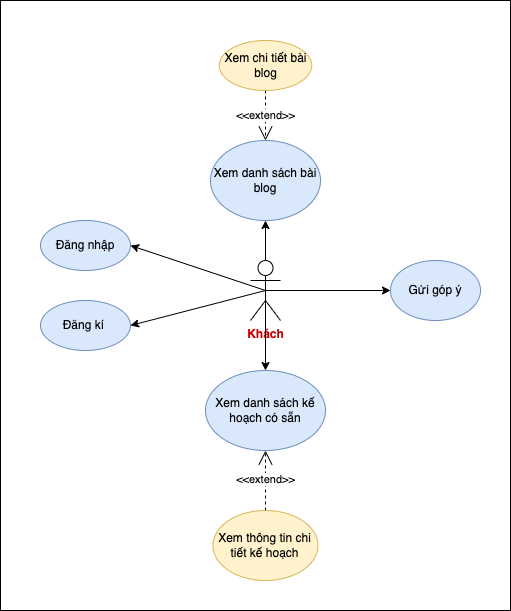

The diagram above was exported from draw.io. Its source (the exported page's mxGraphModel, read from the mxfile embedded in the PNG):
<mxGraphModel dx="1209" dy="791" grid="1" gridSize="10" guides="1" tooltips="1" connect="1" arrows="1" fold="1" page="1" pageScale="1" pageWidth="827" pageHeight="1169" math="0" shadow="0">
  <root>
    <mxCell id="0" />
    <mxCell id="1" parent="0" />
    <mxCell id="Or3WltaKIPJRBcokL6q9-17" value="" style="rounded=0;whiteSpace=wrap;html=1;" vertex="1" parent="1">
      <mxGeometry x="120" y="30" width="510" height="610" as="geometry" />
    </mxCell>
    <mxCell id="Or3WltaKIPJRBcokL6q9-1" value="&lt;b&gt;&lt;font&gt;Khách&lt;/font&gt;&lt;/b&gt;" style="shape=umlActor;verticalLabelPosition=bottom;verticalAlign=top;html=1;outlineConnect=0;fontColor=#CC0000;" vertex="1" parent="1">
      <mxGeometry x="370" y="290" width="30" height="60" as="geometry" />
    </mxCell>
    <mxCell id="Or3WltaKIPJRBcokL6q9-2" value="Đăng nhập" style="ellipse;whiteSpace=wrap;html=1;fillColor=#dae8fc;strokeColor=#6c8ebf;" vertex="1" parent="1">
      <mxGeometry x="160" y="250" width="90" height="50" as="geometry" />
    </mxCell>
    <mxCell id="Or3WltaKIPJRBcokL6q9-3" value="Đăng kí&amp;nbsp;" style="ellipse;whiteSpace=wrap;html=1;fillColor=#dae8fc;strokeColor=#6c8ebf;" vertex="1" parent="1">
      <mxGeometry x="160" y="330" width="90" height="50" as="geometry" />
    </mxCell>
    <mxCell id="Or3WltaKIPJRBcokL6q9-4" value="Xem danh sách bài blog" style="ellipse;whiteSpace=wrap;html=1;labelBackgroundColor=none;fillColor=#dae8fc;strokeColor=#6c8ebf;" vertex="1" parent="1">
      <mxGeometry x="330" y="170" width="110" height="80" as="geometry" />
    </mxCell>
    <mxCell id="Or3WltaKIPJRBcokL6q9-5" value="Xem danh sách kế hoạch có sẵn" style="ellipse;whiteSpace=wrap;html=1;fillColor=#dae8fc;strokeColor=#6c8ebf;" vertex="1" parent="1">
      <mxGeometry x="325" y="400" width="120" height="80" as="geometry" />
    </mxCell>
    <mxCell id="Or3WltaKIPJRBcokL6q9-6" value="Gửi góp ý" style="ellipse;whiteSpace=wrap;html=1;fillColor=#dae8fc;strokeColor=#6c8ebf;" vertex="1" parent="1">
      <mxGeometry x="510" y="290" width="90" height="60" as="geometry" />
    </mxCell>
    <mxCell id="Or3WltaKIPJRBcokL6q9-8" value="&amp;lt;&amp;lt;extend&amp;gt;&amp;gt;" style="endArrow=open;endSize=12;dashed=1;html=1;rounded=0;entryX=0.5;entryY=0;entryDx=0;entryDy=0;" edge="1" parent="1" target="Or3WltaKIPJRBcokL6q9-4">
      <mxGeometry width="160" relative="1" as="geometry">
        <mxPoint x="385" y="120" as="sourcePoint" />
        <mxPoint x="480" y="320" as="targetPoint" />
      </mxGeometry>
    </mxCell>
    <mxCell id="Or3WltaKIPJRBcokL6q9-9" value="Xem chi tiết bài blog" style="ellipse;whiteSpace=wrap;html=1;fillColor=#fff2cc;strokeColor=#d6b656;" vertex="1" parent="1">
      <mxGeometry x="338.75" y="70" width="92.5" height="50" as="geometry" />
    </mxCell>
    <mxCell id="Or3WltaKIPJRBcokL6q9-10" value="&amp;lt;&amp;lt;extend&amp;gt;&amp;gt;" style="endArrow=open;endSize=12;dashed=1;html=1;rounded=0;entryX=0.5;entryY=1;entryDx=0;entryDy=0;exitX=0.5;exitY=0;exitDx=0;exitDy=0;" edge="1" parent="1" source="Or3WltaKIPJRBcokL6q9-11" target="Or3WltaKIPJRBcokL6q9-5">
      <mxGeometry width="160" relative="1" as="geometry">
        <mxPoint x="385" y="520" as="sourcePoint" />
        <mxPoint x="431.25" y="540" as="targetPoint" />
      </mxGeometry>
    </mxCell>
    <mxCell id="Or3WltaKIPJRBcokL6q9-11" value="Xem thông tin chi tiết kế hoạch" style="ellipse;whiteSpace=wrap;html=1;fillColor=#fff2cc;strokeColor=#d6b656;" vertex="1" parent="1">
      <mxGeometry x="332.5" y="540" width="105" height="70" as="geometry" />
    </mxCell>
    <mxCell id="Or3WltaKIPJRBcokL6q9-12" value="" style="endArrow=classic;html=1;rounded=0;entryX=1;entryY=0.5;entryDx=0;entryDy=0;exitX=0.5;exitY=0.5;exitDx=0;exitDy=0;exitPerimeter=0;" edge="1" parent="1" source="Or3WltaKIPJRBcokL6q9-1" target="Or3WltaKIPJRBcokL6q9-3">
      <mxGeometry width="50" height="50" relative="1" as="geometry">
        <mxPoint x="380" y="320" as="sourcePoint" />
        <mxPoint x="430" y="330" as="targetPoint" />
      </mxGeometry>
    </mxCell>
    <mxCell id="Or3WltaKIPJRBcokL6q9-13" value="" style="endArrow=classic;html=1;rounded=0;entryX=0;entryY=0.5;entryDx=0;entryDy=0;exitX=0.5;exitY=0.5;exitDx=0;exitDy=0;exitPerimeter=0;" edge="1" parent="1" source="Or3WltaKIPJRBcokL6q9-1" target="Or3WltaKIPJRBcokL6q9-6">
      <mxGeometry width="50" height="50" relative="1" as="geometry">
        <mxPoint x="390" y="320" as="sourcePoint" />
        <mxPoint x="430" y="330" as="targetPoint" />
      </mxGeometry>
    </mxCell>
    <mxCell id="Or3WltaKIPJRBcokL6q9-14" value="" style="endArrow=classic;html=1;rounded=0;entryX=0.5;entryY=0;entryDx=0;entryDy=0;" edge="1" parent="1" target="Or3WltaKIPJRBcokL6q9-5">
      <mxGeometry width="50" height="50" relative="1" as="geometry">
        <mxPoint x="385" y="320" as="sourcePoint" />
        <mxPoint x="430" y="330" as="targetPoint" />
      </mxGeometry>
    </mxCell>
    <mxCell id="Or3WltaKIPJRBcokL6q9-15" value="" style="endArrow=classic;html=1;rounded=0;entryX=0.5;entryY=1;entryDx=0;entryDy=0;" edge="1" parent="1" target="Or3WltaKIPJRBcokL6q9-4">
      <mxGeometry width="50" height="50" relative="1" as="geometry">
        <mxPoint x="385" y="290" as="sourcePoint" />
        <mxPoint x="430" y="330" as="targetPoint" />
      </mxGeometry>
    </mxCell>
    <mxCell id="Or3WltaKIPJRBcokL6q9-16" value="" style="endArrow=classic;html=1;rounded=0;entryX=1;entryY=0.5;entryDx=0;entryDy=0;exitX=0.5;exitY=0.5;exitDx=0;exitDy=0;exitPerimeter=0;" edge="1" parent="1" source="Or3WltaKIPJRBcokL6q9-1" target="Or3WltaKIPJRBcokL6q9-2">
      <mxGeometry width="50" height="50" relative="1" as="geometry">
        <mxPoint x="370" y="300" as="sourcePoint" />
        <mxPoint x="430" y="330" as="targetPoint" />
      </mxGeometry>
    </mxCell>
  </root>
</mxGraphModel>